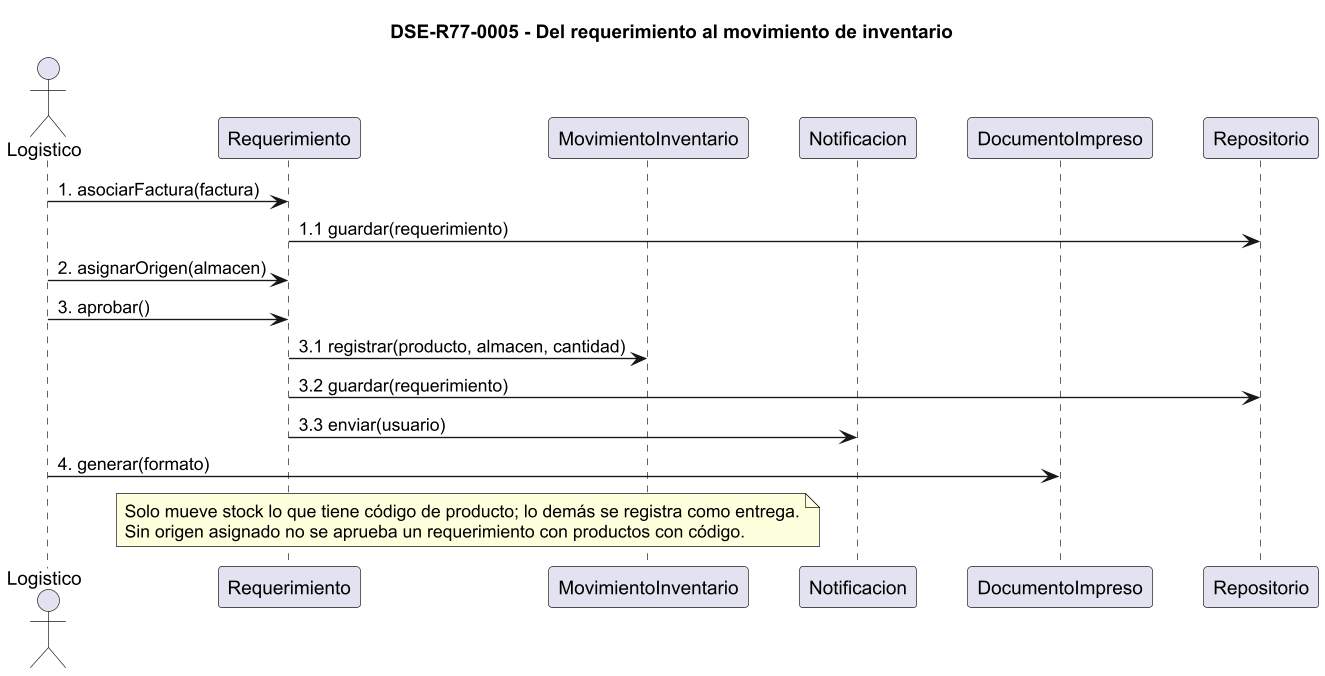

The diagram above was rendered by PlantUML. Its source (embedded in the PNG):
@startuml DSE-R77-0005
' DSE-R77-0005 - Requerimiento de inventario y movimiento de stock (propuesta R7.7)
skinparam dpi 130
skinparam shadowing false
skinparam defaultFontName Arial
skinparam sequenceMessageAlign left
skinparam ParticipantPadding 14
title DSE-R77-0005 - Del requerimiento al movimiento de inventario
actor Logistico
participant Requerimiento
participant MovimientoInventario
participant Notificacion
participant DocumentoImpreso
participant Repositorio

Logistico -> Requerimiento : 1. asociarFactura(factura)
Requerimiento -> Repositorio : 1.1 guardar(requerimiento)
Logistico -> Requerimiento : 2. asignarOrigen(almacen)
Logistico -> Requerimiento : 3. aprobar()
Requerimiento -> MovimientoInventario : 3.1 registrar(producto, almacen, cantidad)
Requerimiento -> Repositorio : 3.2 guardar(requerimiento)
Requerimiento -> Notificacion : 3.3 enviar(usuario)
Logistico -> DocumentoImpreso : 4. generar(formato)
note over Requerimiento,MovimientoInventario : Solo mueve stock lo que tiene código de producto; lo demás se registra como entrega.\nSin origen asignado no se aprueba un requerimiento con productos con código.
@enduml